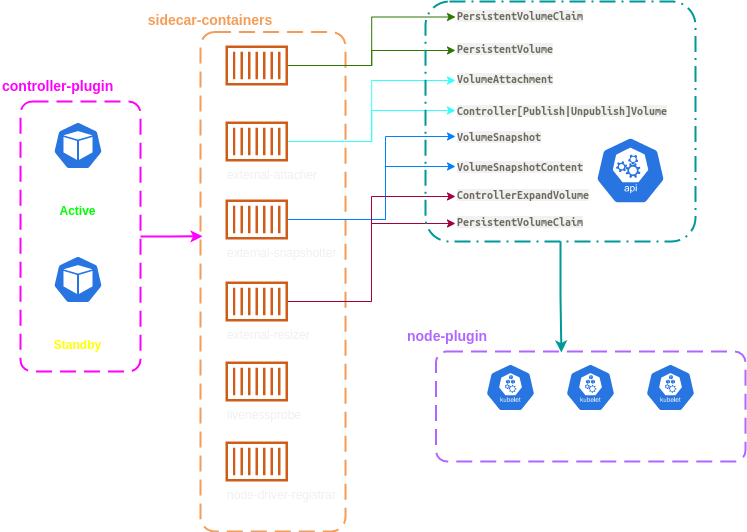

The diagram above was exported from draw.io. Its source (the exported page's mxGraphModel, read from the mxfile embedded in the PNG):
<mxGraphModel dx="1374" dy="771" grid="0" gridSize="10" guides="1" tooltips="1" connect="1" arrows="1" fold="1" page="1" pageScale="1" pageWidth="850" pageHeight="1100" math="0" shadow="0">
  <root>
    <mxCell id="0" />
    <mxCell id="1" parent="0" />
    <mxCell id="36" value="" style="rounded=1;arcSize=10;dashed=1;strokeColor=#F59D56;fillColor=none;gradientColor=none;dashPattern=8 4;strokeWidth=2;fontSize=12;align=left;verticalAlign=middle;" vertex="1" parent="1">
      <mxGeometry x="210" y="70.5" width="145" height="499.5" as="geometry" />
    </mxCell>
    <mxCell id="60" value="" style="rounded=1;arcSize=10;dashed=1;fillColor=none;gradientColor=none;dashPattern=8 4;strokeWidth=2;fontSize=12;fontColor=#FF3333;align=left;verticalAlign=middle;strokeColor=#FF00FF;" vertex="1" parent="1">
      <mxGeometry x="30" y="140" width="120" height="270" as="geometry" />
    </mxCell>
    <mxCell id="21" value="" style="group" vertex="1" connectable="0" parent="1">
      <mxGeometry x="10" y="160" width="155" height="78" as="geometry" />
    </mxCell>
    <mxCell id="2" value="" style="html=1;dashed=0;whitespace=wrap;fillColor=#2875E2;strokeColor=#ffffff;points=[[0.005,0.63,0],[0.1,0.2,0],[0.9,0.2,0],[0.5,0,0],[0.995,0.63,0],[0.72,0.99,0],[0.5,1,0],[0.28,0.99,0]];shape=mxgraph.kubernetes.icon;prIcon=pod" vertex="1" parent="21">
      <mxGeometry x="52.5" width="50" height="48" as="geometry" />
    </mxCell>
    <mxCell id="4" value="&lt;font style=&quot;font-size: 12px&quot;&gt;&lt;font color=&quot;#ffffff&quot;&gt;CSI Controller&lt;/font&gt;&lt;br&gt;&lt;font color=&quot;#ffffff&quot;&gt;(Deployment)&lt;/font&gt;&lt;br&gt;&lt;b&gt;&lt;font color=&quot;#00ff00&quot;&gt;Active&lt;/font&gt;&lt;/b&gt;&lt;br&gt;&lt;/font&gt;" style="text;whiteSpace=wrap;html=1;align=center;" vertex="1" parent="21">
      <mxGeometry y="48" width="155" height="30" as="geometry" />
    </mxCell>
    <mxCell id="8" value="" style="html=1;dashed=0;whitespace=wrap;fillColor=#2875E2;strokeColor=#ffffff;points=[[0.005,0.63,0],[0.1,0.2,0],[0.9,0.2,0],[0.5,0,0],[0.995,0.63,0],[0.72,0.99,0],[0.5,1,0],[0.28,0.99,0]];shape=mxgraph.kubernetes.icon;prIcon=api" vertex="1" parent="1">
      <mxGeometry x="605" y="171" width="70" height="76" as="geometry" />
    </mxCell>
    <mxCell id="9" value="&lt;span style=&quot;color: rgb(110 , 107 , 94) ; font-family: &amp;quot;source code pro&amp;quot; , &amp;quot;consolas&amp;quot; , &amp;quot;ubuntu mono&amp;quot; , &amp;quot;menlo&amp;quot; , &amp;quot;dejavu sans mono&amp;quot; , monospace , monospace ; font-style: normal ; letter-spacing: normal ; text-indent: 0px ; text-transform: none ; word-spacing: 0px ; background-color: rgb(241 , 241 , 241) ; display: inline ; float: none&quot;&gt;&lt;font style=&quot;font-size: 12px&quot;&gt;PersistentVolumeClaim&lt;/font&gt;&lt;/span&gt;" style="text;whiteSpace=wrap;html=1;fontStyle=1;align=left;" vertex="1" parent="1">
      <mxGeometry x="465" y="40.5" width="170" height="30" as="geometry" />
    </mxCell>
    <mxCell id="22" value="&lt;meta charset=&quot;utf-8&quot; style=&quot;font-size: 12px;&quot;&gt;&lt;span style=&quot;color: rgb(110, 107, 94); font-family: &amp;quot;source code pro&amp;quot;, consolas, &amp;quot;ubuntu mono&amp;quot;, menlo, &amp;quot;dejavu sans mono&amp;quot;, monospace, monospace; font-size: 12px; font-style: normal; letter-spacing: normal; text-indent: 0px; text-transform: none; word-spacing: 0px; background-color: rgb(241, 241, 241); display: inline; float: none;&quot;&gt;PersistentVolume&lt;/span&gt;" style="text;whiteSpace=wrap;html=1;fontSize=12;fontStyle=1;align=left;" vertex="1" parent="1">
      <mxGeometry x="465" y="74" width="140" height="30" as="geometry" />
    </mxCell>
    <mxCell id="38" style="edgeStyle=orthogonalEdgeStyle;rounded=0;orthogonalLoop=1;jettySize=auto;html=1;entryX=0;entryY=0.5;entryDx=0;entryDy=0;fontSize=12;fillColor=#60a917;strokeColor=#2D7600;" edge="1" parent="1" source="24" target="9">
      <mxGeometry relative="1" as="geometry" />
    </mxCell>
    <mxCell id="39" style="edgeStyle=orthogonalEdgeStyle;rounded=0;orthogonalLoop=1;jettySize=auto;html=1;fontSize=12;fillColor=#60a917;strokeColor=#2D7600;" edge="1" parent="1" source="24" target="22">
      <mxGeometry relative="1" as="geometry" />
    </mxCell>
    <mxCell id="24" value="&lt;font color=&quot;#ffffff&quot;&gt;external-provisioner&lt;/font&gt;" style="outlineConnect=0;fontColor=#232F3E;gradientColor=none;fillColor=#D05C17;strokeColor=none;dashed=0;verticalLabelPosition=bottom;verticalAlign=top;align=left;html=1;fontSize=12;fontStyle=0;aspect=fixed;pointerEvents=1;shape=mxgraph.aws4.container_1;" vertex="1" parent="1">
      <mxGeometry x="235" y="84" width="62.4" height="40" as="geometry" />
    </mxCell>
    <mxCell id="48" style="edgeStyle=orthogonalEdgeStyle;rounded=0;orthogonalLoop=1;jettySize=auto;html=1;entryX=0;entryY=0.5;entryDx=0;entryDy=0;fontSize=12;fontColor=#FF3333;fillColor=#1ba1e2;strokeColor=#33FFFF;" edge="1" parent="1" source="25" target="26">
      <mxGeometry relative="1" as="geometry" />
    </mxCell>
    <mxCell id="49" style="edgeStyle=orthogonalEdgeStyle;rounded=0;orthogonalLoop=1;jettySize=auto;html=1;entryX=0;entryY=0.5;entryDx=0;entryDy=0;fontSize=12;fontColor=#FF3333;fillColor=#1ba1e2;strokeColor=#33FFFF;" edge="1" parent="1" source="25" target="27">
      <mxGeometry relative="1" as="geometry" />
    </mxCell>
    <mxCell id="25" value="&lt;span style=&quot;color: rgb(240, 240, 240);&quot;&gt;external-attacher&lt;/span&gt;" style="outlineConnect=0;fontColor=#232F3E;gradientColor=none;fillColor=#D05C17;strokeColor=none;dashed=0;verticalLabelPosition=bottom;verticalAlign=top;align=left;html=1;fontSize=12;fontStyle=0;aspect=fixed;pointerEvents=1;shape=mxgraph.aws4.container_1;" vertex="1" parent="1">
      <mxGeometry x="235" y="160" width="62.4" height="40" as="geometry" />
    </mxCell>
    <mxCell id="26" value="&lt;meta charset=&quot;utf-8&quot; style=&quot;font-size: 12px;&quot;&gt;&lt;span style=&quot;color: rgb(110, 107, 94); font-family: &amp;quot;source code pro&amp;quot;, consolas, &amp;quot;ubuntu mono&amp;quot;, menlo, &amp;quot;dejavu sans mono&amp;quot;, monospace, monospace; font-size: 12px; font-style: normal; letter-spacing: normal; text-indent: 0px; text-transform: none; word-spacing: 0px; background-color: rgb(241, 241, 241); display: inline; float: none;&quot;&gt;VolumeAttachment&lt;/span&gt;" style="text;whiteSpace=wrap;html=1;fontSize=12;fontStyle=1;align=left;" vertex="1" parent="1">
      <mxGeometry x="465" y="104" width="140" height="30" as="geometry" />
    </mxCell>
    <mxCell id="27" value="&lt;span style=&quot;color: rgb(110 , 107 , 94) ; font-family: &amp;quot;source code pro&amp;quot; , &amp;quot;consolas&amp;quot; , &amp;quot;ubuntu mono&amp;quot; , &amp;quot;menlo&amp;quot; , &amp;quot;dejavu sans mono&amp;quot; , monospace , monospace ; font-style: normal ; letter-spacing: normal ; text-indent: 0px ; text-transform: none ; word-spacing: 0px ; background-color: rgb(241 , 241 , 241) ; display: inline ; float: none&quot;&gt;&lt;font style=&quot;font-size: 12px&quot;&gt;Controller[Publish|Unpublish]Volume&lt;/font&gt;&lt;/span&gt;" style="text;whiteSpace=wrap;html=1;fontSize=12;fontStyle=1;align=left;verticalAlign=middle;" vertex="1" parent="1">
      <mxGeometry x="465" y="134" width="270" height="30" as="geometry" />
    </mxCell>
    <mxCell id="50" style="edgeStyle=orthogonalEdgeStyle;rounded=0;orthogonalLoop=1;jettySize=auto;html=1;entryX=0;entryY=0.5;entryDx=0;entryDy=0;fontSize=12;fontColor=#FF3333;fillColor=#6a00ff;strokeColor=#007FFF;" edge="1" parent="1" source="29" target="30">
      <mxGeometry relative="1" as="geometry">
        <mxPoint x="315" y="258" as="sourcePoint" />
        <Array as="points">
          <mxPoint x="395" y="258" />
          <mxPoint x="395" y="175" />
        </Array>
      </mxGeometry>
    </mxCell>
    <mxCell id="51" style="edgeStyle=orthogonalEdgeStyle;rounded=0;orthogonalLoop=1;jettySize=auto;html=1;entryX=0;entryY=0.5;entryDx=0;entryDy=0;fontSize=12;fontColor=#FF3333;fillColor=#6a00ff;strokeColor=#007FFF;" edge="1" parent="1" source="29" target="31">
      <mxGeometry relative="1" as="geometry">
        <Array as="points">
          <mxPoint x="395" y="258" />
          <mxPoint x="395" y="205" />
        </Array>
      </mxGeometry>
    </mxCell>
    <mxCell id="29" value="&lt;span style=&quot;color: rgb(240, 240, 240);&quot;&gt;external-snapshotter&lt;/span&gt;" style="outlineConnect=0;fontColor=#232F3E;gradientColor=none;fillColor=#D05C17;strokeColor=none;dashed=0;verticalLabelPosition=bottom;verticalAlign=top;align=left;html=1;fontSize=12;fontStyle=0;aspect=fixed;pointerEvents=1;shape=mxgraph.aws4.container_1;" vertex="1" parent="1">
      <mxGeometry x="235" y="238" width="62.4" height="40" as="geometry" />
    </mxCell>
    <mxCell id="30" value="&lt;span style=&quot;color: rgb(110 , 107 , 94) ; font-family: &amp;quot;source code pro&amp;quot; , &amp;quot;consolas&amp;quot; , &amp;quot;ubuntu mono&amp;quot; , &amp;quot;menlo&amp;quot; , &amp;quot;dejavu sans mono&amp;quot; , monospace , monospace ; font-style: normal ; letter-spacing: normal ; text-indent: 0px ; text-transform: none ; word-spacing: 0px ; background-color: rgb(241 , 241 , 241) ; display: inline ; float: none&quot;&gt;&lt;font style=&quot;font-size: 12px&quot;&gt;VolumeSnapshot&lt;/font&gt;&lt;/span&gt;" style="text;whiteSpace=wrap;html=1;fontSize=12;fontStyle=1;align=left;verticalAlign=middle;" vertex="1" parent="1">
      <mxGeometry x="465" y="160" width="120" height="30" as="geometry" />
    </mxCell>
    <mxCell id="31" value="&lt;span style=&quot;color: rgb(110 , 107 , 94) ; font-family: &amp;quot;source code pro&amp;quot; , &amp;quot;consolas&amp;quot; , &amp;quot;ubuntu mono&amp;quot; , &amp;quot;menlo&amp;quot; , &amp;quot;dejavu sans mono&amp;quot; , monospace , monospace ; font-style: normal ; letter-spacing: normal ; text-indent: 0px ; text-transform: none ; word-spacing: 0px ; background-color: rgb(241 , 241 , 241) ; display: inline ; float: none&quot;&gt;&lt;b&gt;&lt;font style=&quot;font-size: 12px&quot;&gt;VolumeSnapshotContent&lt;/font&gt;&lt;/b&gt;&lt;/span&gt;" style="text;whiteSpace=wrap;html=1;fontSize=12;align=left;verticalAlign=middle;" vertex="1" parent="1">
      <mxGeometry x="465" y="190" width="170" height="30" as="geometry" />
    </mxCell>
    <mxCell id="53" style="edgeStyle=orthogonalEdgeStyle;rounded=0;orthogonalLoop=1;jettySize=auto;html=1;entryX=0;entryY=0.5;entryDx=0;entryDy=0;fontSize=12;fontColor=#FF3333;strokeColor=#A50040;fillColor=#d80073;" edge="1" parent="1" source="69" target="35">
      <mxGeometry relative="1" as="geometry">
        <mxPoint x="297.39999999999986" y="379.9411764705883" as="sourcePoint" />
        <Array as="points">
          <mxPoint x="381" y="340" />
          <mxPoint x="381" y="235" />
        </Array>
      </mxGeometry>
    </mxCell>
    <mxCell id="54" style="edgeStyle=orthogonalEdgeStyle;rounded=0;orthogonalLoop=1;jettySize=auto;html=1;entryX=0;entryY=0.5;entryDx=0;entryDy=0;fontSize=12;fontColor=#FF3333;strokeColor=#A50040;fillColor=#d80073;" edge="1" parent="1" source="69" target="52">
      <mxGeometry relative="1" as="geometry">
        <mxPoint x="297.39999999999986" y="379.9411764705883" as="sourcePoint" />
        <Array as="points">
          <mxPoint x="381" y="340" />
          <mxPoint x="381" y="262" />
        </Array>
      </mxGeometry>
    </mxCell>
    <mxCell id="35" value="&lt;span style=&quot;color: rgb(110 , 107 , 94) ; font-family: &amp;quot;source code pro&amp;quot; , &amp;quot;consolas&amp;quot; , &amp;quot;ubuntu mono&amp;quot; , &amp;quot;menlo&amp;quot; , &amp;quot;dejavu sans mono&amp;quot; , monospace , monospace ; font-style: normal ; letter-spacing: normal ; text-indent: 0px ; text-transform: none ; word-spacing: 0px ; background-color: rgb(241 , 241 , 241) ; display: inline ; float: none&quot;&gt;&lt;font style=&quot;font-size: 12px&quot;&gt;ControllerExpandVolume&lt;/font&gt;&lt;/span&gt;" style="text;whiteSpace=wrap;html=1;fontSize=12;fontStyle=1;align=left;" vertex="1" parent="1">
      <mxGeometry x="465" y="220" width="180" height="30" as="geometry" />
    </mxCell>
    <mxCell id="37" value="&lt;span style=&quot;font-family: &amp;#34;helvetica&amp;#34; ; font-style: normal ; letter-spacing: normal ; text-indent: 0px ; text-transform: none ; word-spacing: 0px ; display: inline ; float: none&quot;&gt;&lt;font style=&quot;font-size: 14px&quot; color=&quot;#f59d56&quot;&gt;sidecar-containers&lt;/font&gt;&lt;/span&gt;" style="text;whiteSpace=wrap;html=1;fontSize=12;strokeWidth=2;align=center;fontStyle=1;dashed=1;" vertex="1" parent="1">
      <mxGeometry x="150" y="44" width="140" height="30" as="geometry" />
    </mxCell>
    <mxCell id="52" value="&lt;span style=&quot;color: rgb(110 , 107 , 94) ; font-family: &amp;quot;source code pro&amp;quot; , &amp;quot;consolas&amp;quot; , &amp;quot;ubuntu mono&amp;quot; , &amp;quot;menlo&amp;quot; , &amp;quot;dejavu sans mono&amp;quot; , monospace , monospace ; font-style: normal ; letter-spacing: normal ; text-indent: 0px ; text-transform: none ; word-spacing: 0px ; background-color: rgb(241 , 241 , 241) ; display: inline ; float: none&quot;&gt;&lt;font style=&quot;font-size: 12px&quot;&gt;PersistentVolumeClaim&lt;/font&gt;&lt;/span&gt;" style="text;whiteSpace=wrap;html=1;fontStyle=1;align=left;" vertex="1" parent="1">
      <mxGeometry x="465" y="247" width="170" height="30" as="geometry" />
    </mxCell>
    <mxCell id="82" style="edgeStyle=orthogonalEdgeStyle;rounded=0;orthogonalLoop=1;jettySize=auto;html=1;entryX=0.405;entryY=0.009;entryDx=0;entryDy=0;entryPerimeter=0;fontSize=14;fontColor=#CC0066;strokeColor=#009999;strokeWidth=2;" edge="1" parent="1" source="55" target="68">
      <mxGeometry relative="1" as="geometry" />
    </mxCell>
    <mxCell id="55" value="" style="rounded=1;arcSize=10;dashed=1;fillColor=none;gradientColor=none;dashPattern=8 3 1 3;strokeWidth=2;fontSize=12;fontColor=#FF3333;align=left;verticalAlign=middle;strokeColor=#009999;" vertex="1" parent="1">
      <mxGeometry x="435" y="40" width="270" height="240" as="geometry" />
    </mxCell>
    <mxCell id="57" value="" style="group" vertex="1" connectable="0" parent="1">
      <mxGeometry x="10" y="294" width="155" height="78" as="geometry" />
    </mxCell>
    <mxCell id="58" value="" style="html=1;dashed=0;whitespace=wrap;fillColor=#2875E2;strokeColor=#ffffff;points=[[0.005,0.63,0],[0.1,0.2,0],[0.9,0.2,0],[0.5,0,0],[0.995,0.63,0],[0.72,0.99,0],[0.5,1,0],[0.28,0.99,0]];shape=mxgraph.kubernetes.icon;prIcon=pod" vertex="1" parent="57">
      <mxGeometry x="52.5" width="50" height="48" as="geometry" />
    </mxCell>
    <mxCell id="59" value="&lt;font style=&quot;font-size: 12px&quot;&gt;&lt;font color=&quot;#ffffff&quot;&gt;CSI Controller&lt;/font&gt;&lt;br&gt;&lt;font color=&quot;#ffffff&quot;&gt;(Deployment)&lt;/font&gt;&lt;br&gt;&lt;b&gt;&lt;font color=&quot;#ffff00&quot;&gt;Standby&lt;/font&gt;&lt;/b&gt;&lt;br&gt;&lt;/font&gt;" style="text;whiteSpace=wrap;html=1;align=center;" vertex="1" parent="57">
      <mxGeometry y="48" width="155" height="30" as="geometry" />
    </mxCell>
    <mxCell id="83" style="edgeStyle=orthogonalEdgeStyle;rounded=0;orthogonalLoop=1;jettySize=auto;html=1;entryX=0.014;entryY=0.409;entryDx=0;entryDy=0;entryPerimeter=0;fontSize=14;fontColor=#CC0066;strokeColor=#FF00FF;strokeWidth=2;" edge="1" parent="1" source="60" target="36">
      <mxGeometry relative="1" as="geometry" />
    </mxCell>
    <mxCell id="61" value="&lt;b&gt;&lt;font style=&quot;font-size: 14px&quot; color=&quot;#ff00ff&quot;&gt;controller-plugin&lt;/font&gt;&lt;/b&gt;" style="text;whiteSpace=wrap;html=1;fontSize=12;fontColor=#FF3333;" vertex="1" parent="1">
      <mxGeometry x="10" y="110" width="130" height="30" as="geometry" />
    </mxCell>
    <mxCell id="68" value="" style="rounded=1;arcSize=10;dashed=1;fillColor=none;gradientColor=none;dashPattern=8 4;strokeWidth=2;fontSize=12;fontColor=#FF3333;align=left;verticalAlign=middle;strokeColor=#B266FF;" vertex="1" parent="1">
      <mxGeometry x="445.5" y="390" width="309.5" height="110" as="geometry" />
    </mxCell>
    <mxCell id="69" value="&lt;span style=&quot;color: rgb(240, 240, 240);&quot;&gt;external-resizer&lt;/span&gt;" style="outlineConnect=0;fontColor=#232F3E;gradientColor=none;fillColor=#D05C17;strokeColor=none;dashed=0;verticalLabelPosition=bottom;verticalAlign=top;align=left;html=1;fontSize=12;fontStyle=0;aspect=fixed;pointerEvents=1;shape=mxgraph.aws4.container_1;" vertex="1" parent="1">
      <mxGeometry x="235" y="320" width="62.4" height="40" as="geometry" />
    </mxCell>
    <mxCell id="70" value="&lt;font color=&quot;#f0f0f0&quot;&gt;livenessprobe&lt;/font&gt;" style="outlineConnect=0;fontColor=#232F3E;gradientColor=none;fillColor=#D05C17;strokeColor=none;dashed=0;verticalLabelPosition=bottom;verticalAlign=top;align=left;html=1;fontSize=12;fontStyle=0;aspect=fixed;pointerEvents=1;shape=mxgraph.aws4.container_1;" vertex="1" parent="1">
      <mxGeometry x="235" y="400" width="62.4" height="40" as="geometry" />
    </mxCell>
    <mxCell id="71" value="&lt;font color=&quot;#f0f0f0&quot;&gt;node-driver-registrar&lt;/font&gt;" style="outlineConnect=0;fontColor=#232F3E;gradientColor=none;fillColor=#D05C17;strokeColor=none;dashed=0;verticalLabelPosition=bottom;verticalAlign=top;align=left;html=1;fontSize=12;fontStyle=0;aspect=fixed;pointerEvents=1;shape=mxgraph.aws4.container_1;" vertex="1" parent="1">
      <mxGeometry x="235" y="480" width="62.4" height="40" as="geometry" />
    </mxCell>
    <mxCell id="74" value="" style="group" vertex="1" connectable="0" parent="1">
      <mxGeometry x="475" y="402" width="90" height="76" as="geometry" />
    </mxCell>
    <mxCell id="72" value="" style="html=1;dashed=0;whitespace=wrap;fillColor=#2875E2;strokeColor=#ffffff;points=[[0.005,0.63,0],[0.1,0.2,0],[0.9,0.2,0],[0.5,0,0],[0.995,0.63,0],[0.72,0.99,0],[0.5,1,0],[0.28,0.99,0]];shape=mxgraph.kubernetes.icon;prIcon=kubelet;fontSize=12;fontColor=#FF3333;align=left;verticalAlign=middle;" vertex="1" parent="74">
      <mxGeometry x="20" width="50" height="48" as="geometry" />
    </mxCell>
    <mxCell id="64" value="&lt;font style=&quot;font-size: 12px&quot;&gt;&lt;font color=&quot;#ffffff&quot;&gt;CSI Node&lt;br&gt;(DaemonSet)&lt;/font&gt;&lt;br&gt;&lt;/font&gt;" style="text;whiteSpace=wrap;html=1;fontStyle=1;align=center;fontSize=14;" vertex="1" parent="74">
      <mxGeometry y="46" width="90" height="30" as="geometry" />
    </mxCell>
    <mxCell id="75" value="" style="group" vertex="1" connectable="0" parent="1">
      <mxGeometry x="555" y="402" width="90" height="76" as="geometry" />
    </mxCell>
    <mxCell id="76" value="" style="html=1;dashed=0;whitespace=wrap;fillColor=#2875E2;strokeColor=#ffffff;points=[[0.005,0.63,0],[0.1,0.2,0],[0.9,0.2,0],[0.5,0,0],[0.995,0.63,0],[0.72,0.99,0],[0.5,1,0],[0.28,0.99,0]];shape=mxgraph.kubernetes.icon;prIcon=kubelet;fontSize=12;fontColor=#FF3333;align=left;verticalAlign=middle;" vertex="1" parent="75">
      <mxGeometry x="20" width="50" height="48" as="geometry" />
    </mxCell>
    <mxCell id="77" value="&lt;font style=&quot;font-size: 12px&quot;&gt;&lt;font color=&quot;#ffffff&quot;&gt;CSI Node&lt;br&gt;(DaemonSet)&lt;/font&gt;&lt;br&gt;&lt;/font&gt;" style="text;whiteSpace=wrap;html=1;fontStyle=1;align=center;fontSize=14;" vertex="1" parent="75">
      <mxGeometry y="46" width="90" height="30" as="geometry" />
    </mxCell>
    <mxCell id="78" value="" style="group" vertex="1" connectable="0" parent="1">
      <mxGeometry x="635" y="402" width="90" height="76" as="geometry" />
    </mxCell>
    <mxCell id="79" value="" style="html=1;dashed=0;whitespace=wrap;fillColor=#2875E2;strokeColor=#ffffff;points=[[0.005,0.63,0],[0.1,0.2,0],[0.9,0.2,0],[0.5,0,0],[0.995,0.63,0],[0.72,0.99,0],[0.5,1,0],[0.28,0.99,0]];shape=mxgraph.kubernetes.icon;prIcon=kubelet;fontSize=12;fontColor=#FF3333;align=left;verticalAlign=middle;" vertex="1" parent="78">
      <mxGeometry x="20" width="50" height="48" as="geometry" />
    </mxCell>
    <mxCell id="80" value="&lt;font style=&quot;font-size: 12px&quot;&gt;&lt;font color=&quot;#ffffff&quot;&gt;CSI Node&lt;br&gt;(DaemonSet)&lt;/font&gt;&lt;br&gt;&lt;/font&gt;" style="text;whiteSpace=wrap;html=1;fontStyle=1;align=center;fontSize=14;" vertex="1" parent="78">
      <mxGeometry y="46" width="90" height="30" as="geometry" />
    </mxCell>
    <mxCell id="81" value="&lt;font color=&quot;#b266ff&quot;&gt;node-plugin&lt;/font&gt;" style="text;whiteSpace=wrap;html=1;fontSize=14;fontColor=#CC0066;fontStyle=1" vertex="1" parent="1">
      <mxGeometry x="415" y="360" width="140" height="30" as="geometry" />
    </mxCell>
  </root>
</mxGraphModel>